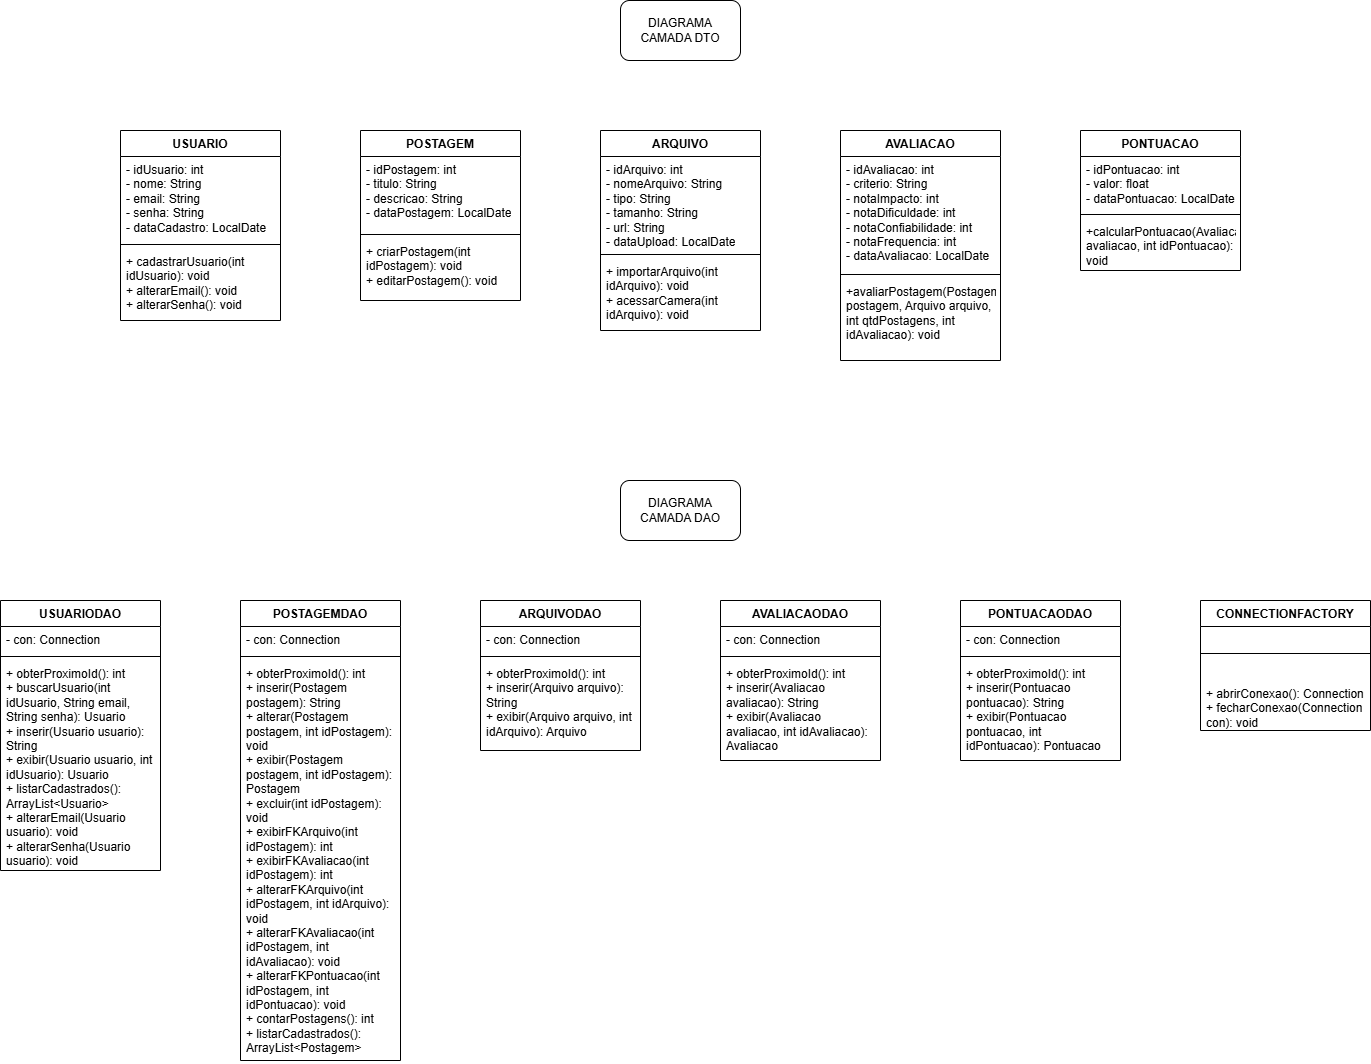

The diagram above was exported from draw.io. Its source (the exported page's mxGraphModel, read from the mxfile embedded in the PNG):
<mxGraphModel dx="1951" dy="596" grid="1" gridSize="10" guides="1" tooltips="1" connect="1" arrows="1" fold="1" page="1" pageScale="1" pageWidth="827" pageHeight="1169" math="0" shadow="0">
  <root>
    <mxCell id="0" />
    <mxCell id="1" parent="0" />
    <mxCell id="4iAjw5QaEYrJwrldckeE-1" parent="1" style="rounded=1;whiteSpace=wrap;html=1;" value="DIAGRAMA CAMADA DTO" vertex="1">
      <mxGeometry height="60" width="120" x="-60" y="20" as="geometry" />
    </mxCell>
    <mxCell id="4iAjw5QaEYrJwrldckeE-2" parent="1" style="swimlane;fontStyle=1;align=center;verticalAlign=top;childLayout=stackLayout;horizontal=1;startSize=26;horizontalStack=0;resizeParent=1;resizeParentMax=0;resizeLast=0;collapsible=1;marginBottom=0;whiteSpace=wrap;html=1;" value="ARQUIVO" vertex="1">
      <mxGeometry height="200" width="160" x="-80" y="150" as="geometry" />
    </mxCell>
    <mxCell id="4iAjw5QaEYrJwrldckeE-3" parent="4iAjw5QaEYrJwrldckeE-2" style="text;strokeColor=none;fillColor=none;align=left;verticalAlign=top;spacingLeft=4;spacingRight=4;overflow=hidden;rotatable=0;points=[[0,0.5],[1,0.5]];portConstraint=eastwest;whiteSpace=wrap;html=1;" value="- idArquivo: int&lt;div&gt;- nomeArquivo: String&lt;/div&gt;&lt;div&gt;- tipo: String&lt;/div&gt;&lt;div&gt;- tamanho: String&lt;/div&gt;&lt;div&gt;- url: String&lt;/div&gt;&lt;div&gt;- dataUpload: LocalDate&lt;/div&gt;" vertex="1">
      <mxGeometry height="94" width="160" y="26" as="geometry" />
    </mxCell>
    <mxCell id="4iAjw5QaEYrJwrldckeE-4" parent="4iAjw5QaEYrJwrldckeE-2" style="line;strokeWidth=1;fillColor=none;align=left;verticalAlign=middle;spacingTop=-1;spacingLeft=3;spacingRight=3;rotatable=0;labelPosition=right;points=[];portConstraint=eastwest;strokeColor=inherit;" value="" vertex="1">
      <mxGeometry height="8" width="160" y="120" as="geometry" />
    </mxCell>
    <mxCell id="4iAjw5QaEYrJwrldckeE-5" parent="4iAjw5QaEYrJwrldckeE-2" style="text;strokeColor=none;fillColor=none;align=left;verticalAlign=top;spacingLeft=4;spacingRight=4;overflow=hidden;rotatable=0;points=[[0,0.5],[1,0.5]];portConstraint=eastwest;whiteSpace=wrap;html=1;" value="+ importarArquivo(int idArquivo): void&lt;div&gt;+ acessarCamera(int idArquivo): void&lt;/div&gt;" vertex="1">
      <mxGeometry height="72" width="160" y="128" as="geometry" />
    </mxCell>
    <mxCell id="4iAjw5QaEYrJwrldckeE-6" parent="1" style="swimlane;fontStyle=1;align=center;verticalAlign=top;childLayout=stackLayout;horizontal=1;startSize=26;horizontalStack=0;resizeParent=1;resizeParentMax=0;resizeLast=0;collapsible=1;marginBottom=0;whiteSpace=wrap;html=1;" value="POSTAGEM" vertex="1">
      <mxGeometry height="170" width="160" x="-320" y="150" as="geometry" />
    </mxCell>
    <mxCell id="4iAjw5QaEYrJwrldckeE-7" parent="4iAjw5QaEYrJwrldckeE-6" style="text;strokeColor=none;fillColor=none;align=left;verticalAlign=top;spacingLeft=4;spacingRight=4;overflow=hidden;rotatable=0;points=[[0,0.5],[1,0.5]];portConstraint=eastwest;whiteSpace=wrap;html=1;" value="- idPostagem: int&lt;div&gt;- titulo: String&lt;/div&gt;&lt;div&gt;- descricao: String&lt;/div&gt;&lt;div&gt;- dataPostagem: LocalDate&lt;/div&gt;" vertex="1">
      <mxGeometry height="74" width="160" y="26" as="geometry" />
    </mxCell>
    <mxCell id="4iAjw5QaEYrJwrldckeE-8" parent="4iAjw5QaEYrJwrldckeE-6" style="line;strokeWidth=1;fillColor=none;align=left;verticalAlign=middle;spacingTop=-1;spacingLeft=3;spacingRight=3;rotatable=0;labelPosition=right;points=[];portConstraint=eastwest;strokeColor=inherit;" value="" vertex="1">
      <mxGeometry height="8" width="160" y="100" as="geometry" />
    </mxCell>
    <mxCell id="4iAjw5QaEYrJwrldckeE-9" parent="4iAjw5QaEYrJwrldckeE-6" style="text;strokeColor=none;fillColor=none;align=left;verticalAlign=top;spacingLeft=4;spacingRight=4;overflow=hidden;rotatable=0;points=[[0,0.5],[1,0.5]];portConstraint=eastwest;whiteSpace=wrap;html=1;" value="+ criarPostagem(int idPostagem): void&lt;div&gt;+ editarPostagem(): void&lt;/div&gt;" vertex="1">
      <mxGeometry height="62" width="160" y="108" as="geometry" />
    </mxCell>
    <mxCell id="4iAjw5QaEYrJwrldckeE-10" parent="1" style="swimlane;fontStyle=1;align=center;verticalAlign=top;childLayout=stackLayout;horizontal=1;startSize=26;horizontalStack=0;resizeParent=1;resizeParentMax=0;resizeLast=0;collapsible=1;marginBottom=0;whiteSpace=wrap;html=1;" value="PONTUACAO" vertex="1">
      <mxGeometry height="140" width="160" x="400" y="150" as="geometry" />
    </mxCell>
    <mxCell id="4iAjw5QaEYrJwrldckeE-11" parent="4iAjw5QaEYrJwrldckeE-10" style="text;strokeColor=none;fillColor=none;align=left;verticalAlign=top;spacingLeft=4;spacingRight=4;overflow=hidden;rotatable=0;points=[[0,0.5],[1,0.5]];portConstraint=eastwest;whiteSpace=wrap;html=1;" value="- idPontuacao: int&lt;div&gt;- valor: float&lt;/div&gt;&lt;div&gt;- dataPontuacao: LocalDate&lt;/div&gt;" vertex="1">
      <mxGeometry height="54" width="160" y="26" as="geometry" />
    </mxCell>
    <mxCell id="4iAjw5QaEYrJwrldckeE-12" parent="4iAjw5QaEYrJwrldckeE-10" style="line;strokeWidth=1;fillColor=none;align=left;verticalAlign=middle;spacingTop=-1;spacingLeft=3;spacingRight=3;rotatable=0;labelPosition=right;points=[];portConstraint=eastwest;strokeColor=inherit;" value="" vertex="1">
      <mxGeometry height="8" width="160" y="80" as="geometry" />
    </mxCell>
    <mxCell id="4iAjw5QaEYrJwrldckeE-13" parent="4iAjw5QaEYrJwrldckeE-10" style="text;strokeColor=none;fillColor=none;align=left;verticalAlign=top;spacingLeft=4;spacingRight=4;overflow=hidden;rotatable=0;points=[[0,0.5],[1,0.5]];portConstraint=eastwest;whiteSpace=wrap;html=1;" value="+calcularPontuacao(Avaliacao avaliacao, int idPontuacao): void" vertex="1">
      <mxGeometry height="52" width="160" y="88" as="geometry" />
    </mxCell>
    <mxCell id="4iAjw5QaEYrJwrldckeE-14" parent="1" style="swimlane;fontStyle=1;align=center;verticalAlign=top;childLayout=stackLayout;horizontal=1;startSize=26;horizontalStack=0;resizeParent=1;resizeParentMax=0;resizeLast=0;collapsible=1;marginBottom=0;whiteSpace=wrap;html=1;" value="AVALIACAO" vertex="1">
      <mxGeometry height="230" width="160" x="160" y="150" as="geometry" />
    </mxCell>
    <mxCell id="4iAjw5QaEYrJwrldckeE-15" parent="4iAjw5QaEYrJwrldckeE-14" style="text;strokeColor=none;fillColor=none;align=left;verticalAlign=top;spacingLeft=4;spacingRight=4;overflow=hidden;rotatable=0;points=[[0,0.5],[1,0.5]];portConstraint=eastwest;whiteSpace=wrap;html=1;" value="- idAvaliacao: int&lt;div&gt;- criterio: String&lt;/div&gt;&lt;div&gt;- notaImpacto: int&lt;/div&gt;&lt;div&gt;- notaDificuldade: int&lt;/div&gt;&lt;div&gt;- notaConfiabilidade: int&lt;/div&gt;&lt;div&gt;- notaFrequencia: int&lt;/div&gt;&lt;div&gt;- dataAvaliacao: LocalDate&lt;/div&gt;" vertex="1">
      <mxGeometry height="114" width="160" y="26" as="geometry" />
    </mxCell>
    <mxCell id="4iAjw5QaEYrJwrldckeE-16" parent="4iAjw5QaEYrJwrldckeE-14" style="line;strokeWidth=1;fillColor=none;align=left;verticalAlign=middle;spacingTop=-1;spacingLeft=3;spacingRight=3;rotatable=0;labelPosition=right;points=[];portConstraint=eastwest;strokeColor=inherit;" value="" vertex="1">
      <mxGeometry height="8" width="160" y="140" as="geometry" />
    </mxCell>
    <mxCell id="4iAjw5QaEYrJwrldckeE-17" parent="4iAjw5QaEYrJwrldckeE-14" style="text;strokeColor=none;fillColor=none;align=left;verticalAlign=top;spacingLeft=4;spacingRight=4;overflow=hidden;rotatable=0;points=[[0,0.5],[1,0.5]];portConstraint=eastwest;whiteSpace=wrap;html=1;" value="+avaliarPostagem(Postagem postagem, Arquivo arquivo, int qtdPostagens, int idAvaliacao): void" vertex="1">
      <mxGeometry height="82" width="160" y="148" as="geometry" />
    </mxCell>
    <mxCell id="4iAjw5QaEYrJwrldckeE-18" parent="1" style="swimlane;fontStyle=1;align=center;verticalAlign=top;childLayout=stackLayout;horizontal=1;startSize=26;horizontalStack=0;resizeParent=1;resizeParentMax=0;resizeLast=0;collapsible=1;marginBottom=0;whiteSpace=wrap;html=1;" value="USUARIO" vertex="1">
      <mxGeometry height="190" width="160" x="-560" y="150" as="geometry" />
    </mxCell>
    <mxCell id="4iAjw5QaEYrJwrldckeE-19" parent="4iAjw5QaEYrJwrldckeE-18" style="text;strokeColor=none;fillColor=none;align=left;verticalAlign=top;spacingLeft=4;spacingRight=4;overflow=hidden;rotatable=0;points=[[0,0.5],[1,0.5]];portConstraint=eastwest;whiteSpace=wrap;html=1;" value="- idUsuario: int&lt;div&gt;- nome: String&lt;/div&gt;&lt;div&gt;- email: String&lt;/div&gt;&lt;div&gt;- senha: String&lt;/div&gt;&lt;div&gt;- dataCadastro: LocalDate&lt;/div&gt;" vertex="1">
      <mxGeometry height="84" width="160" y="26" as="geometry" />
    </mxCell>
    <mxCell id="4iAjw5QaEYrJwrldckeE-20" parent="4iAjw5QaEYrJwrldckeE-18" style="line;strokeWidth=1;fillColor=none;align=left;verticalAlign=middle;spacingTop=-1;spacingLeft=3;spacingRight=3;rotatable=0;labelPosition=right;points=[];portConstraint=eastwest;strokeColor=inherit;" value="" vertex="1">
      <mxGeometry height="8" width="160" y="110" as="geometry" />
    </mxCell>
    <mxCell id="4iAjw5QaEYrJwrldckeE-21" parent="4iAjw5QaEYrJwrldckeE-18" style="text;strokeColor=none;fillColor=none;align=left;verticalAlign=top;spacingLeft=4;spacingRight=4;overflow=hidden;rotatable=0;points=[[0,0.5],[1,0.5]];portConstraint=eastwest;whiteSpace=wrap;html=1;" value="+ cadastrarUsuario(int idUsuario): void&lt;div&gt;+ alterarEmail(): void&lt;/div&gt;&lt;div&gt;+ alterarSenha(): void&lt;/div&gt;" vertex="1">
      <mxGeometry height="72" width="160" y="118" as="geometry" />
    </mxCell>
    <mxCell id="4iAjw5QaEYrJwrldckeE-25" parent="1" style="rounded=1;whiteSpace=wrap;html=1;" value="DIAGRAMA CAMADA DAO" vertex="1">
      <mxGeometry height="60" width="120" x="-60" y="500" as="geometry" />
    </mxCell>
    <mxCell id="4iAjw5QaEYrJwrldckeE-26" parent="1" style="swimlane;fontStyle=1;align=center;verticalAlign=top;childLayout=stackLayout;horizontal=1;startSize=26;horizontalStack=0;resizeParent=1;resizeParentMax=0;resizeLast=0;collapsible=1;marginBottom=0;whiteSpace=wrap;html=1;" value="USUARIODAO" vertex="1">
      <mxGeometry height="270" width="160" x="-680" y="620" as="geometry" />
    </mxCell>
    <mxCell id="4iAjw5QaEYrJwrldckeE-27" parent="4iAjw5QaEYrJwrldckeE-26" style="text;strokeColor=none;fillColor=none;align=left;verticalAlign=top;spacingLeft=4;spacingRight=4;overflow=hidden;rotatable=0;points=[[0,0.5],[1,0.5]];portConstraint=eastwest;whiteSpace=wrap;html=1;" value="- con: Connection" vertex="1">
      <mxGeometry height="26" width="160" y="26" as="geometry" />
    </mxCell>
    <mxCell id="4iAjw5QaEYrJwrldckeE-28" parent="4iAjw5QaEYrJwrldckeE-26" style="line;strokeWidth=1;fillColor=none;align=left;verticalAlign=middle;spacingTop=-1;spacingLeft=3;spacingRight=3;rotatable=0;labelPosition=right;points=[];portConstraint=eastwest;strokeColor=inherit;" value="" vertex="1">
      <mxGeometry height="8" width="160" y="52" as="geometry" />
    </mxCell>
    <mxCell id="4iAjw5QaEYrJwrldckeE-29" parent="4iAjw5QaEYrJwrldckeE-26" style="text;strokeColor=none;fillColor=none;align=left;verticalAlign=top;spacingLeft=4;spacingRight=4;overflow=hidden;rotatable=0;points=[[0,0.5],[1,0.5]];portConstraint=eastwest;whiteSpace=wrap;html=1;" value="+ obterProximoId(): int&lt;div&gt;+ buscarUsuario(int idUsuario, String email, String senha): Usuario&lt;/div&gt;&lt;div&gt;+ inserir(Usuario usuario): String&lt;/div&gt;&lt;div&gt;+ exibir(Usuario usuario, int idUsuario): Usuario&lt;/div&gt;&lt;div&gt;+ listarCadastrados(): ArrayList&amp;lt;Usuario&amp;gt;&lt;/div&gt;&lt;div&gt;+ alterarEmail(Usuario usuario): void&lt;/div&gt;&lt;div&gt;+ alterarSenha(Usuario usuario): void&lt;br&gt;&lt;div&gt;&lt;br&gt;&lt;/div&gt;&lt;/div&gt;" vertex="1">
      <mxGeometry height="210" width="160" y="60" as="geometry" />
    </mxCell>
    <mxCell id="4iAjw5QaEYrJwrldckeE-30" parent="1" style="swimlane;fontStyle=1;align=center;verticalAlign=top;childLayout=stackLayout;horizontal=1;startSize=26;horizontalStack=0;resizeParent=1;resizeParentMax=0;resizeLast=0;collapsible=1;marginBottom=0;whiteSpace=wrap;html=1;" value="ARQUIVODAO" vertex="1">
      <mxGeometry height="150" width="160" x="-200" y="620" as="geometry" />
    </mxCell>
    <mxCell id="4iAjw5QaEYrJwrldckeE-31" parent="4iAjw5QaEYrJwrldckeE-30" style="text;strokeColor=none;fillColor=none;align=left;verticalAlign=top;spacingLeft=4;spacingRight=4;overflow=hidden;rotatable=0;points=[[0,0.5],[1,0.5]];portConstraint=eastwest;whiteSpace=wrap;html=1;" value="- con: Connection" vertex="1">
      <mxGeometry height="26" width="160" y="26" as="geometry" />
    </mxCell>
    <mxCell id="4iAjw5QaEYrJwrldckeE-32" parent="4iAjw5QaEYrJwrldckeE-30" style="line;strokeWidth=1;fillColor=none;align=left;verticalAlign=middle;spacingTop=-1;spacingLeft=3;spacingRight=3;rotatable=0;labelPosition=right;points=[];portConstraint=eastwest;strokeColor=inherit;" value="" vertex="1">
      <mxGeometry height="8" width="160" y="52" as="geometry" />
    </mxCell>
    <mxCell id="4iAjw5QaEYrJwrldckeE-33" parent="4iAjw5QaEYrJwrldckeE-30" style="text;strokeColor=none;fillColor=none;align=left;verticalAlign=top;spacingLeft=4;spacingRight=4;overflow=hidden;rotatable=0;points=[[0,0.5],[1,0.5]];portConstraint=eastwest;whiteSpace=wrap;html=1;" value="+ obterProximoId(): int&lt;div&gt;+ inserir(Arquivo arquivo): String&lt;/div&gt;&lt;div&gt;+ exibir(Arquivo arquivo, int idArquivo): Arquivo&lt;/div&gt;" vertex="1">
      <mxGeometry height="90" width="160" y="60" as="geometry" />
    </mxCell>
    <mxCell id="4iAjw5QaEYrJwrldckeE-34" parent="1" style="swimlane;fontStyle=1;align=center;verticalAlign=top;childLayout=stackLayout;horizontal=1;startSize=26;horizontalStack=0;resizeParent=1;resizeParentMax=0;resizeLast=0;collapsible=1;marginBottom=0;whiteSpace=wrap;html=1;" value="AVALIACAODAO" vertex="1">
      <mxGeometry height="160" width="160" x="40" y="620" as="geometry" />
    </mxCell>
    <mxCell id="4iAjw5QaEYrJwrldckeE-35" parent="4iAjw5QaEYrJwrldckeE-34" style="text;strokeColor=none;fillColor=none;align=left;verticalAlign=top;spacingLeft=4;spacingRight=4;overflow=hidden;rotatable=0;points=[[0,0.5],[1,0.5]];portConstraint=eastwest;whiteSpace=wrap;html=1;" value="- con: Connection" vertex="1">
      <mxGeometry height="26" width="160" y="26" as="geometry" />
    </mxCell>
    <mxCell id="4iAjw5QaEYrJwrldckeE-36" parent="4iAjw5QaEYrJwrldckeE-34" style="line;strokeWidth=1;fillColor=none;align=left;verticalAlign=middle;spacingTop=-1;spacingLeft=3;spacingRight=3;rotatable=0;labelPosition=right;points=[];portConstraint=eastwest;strokeColor=inherit;" value="" vertex="1">
      <mxGeometry height="8" width="160" y="52" as="geometry" />
    </mxCell>
    <mxCell id="4iAjw5QaEYrJwrldckeE-37" parent="4iAjw5QaEYrJwrldckeE-34" style="text;strokeColor=none;fillColor=none;align=left;verticalAlign=top;spacingLeft=4;spacingRight=4;overflow=hidden;rotatable=0;points=[[0,0.5],[1,0.5]];portConstraint=eastwest;whiteSpace=wrap;html=1;" value="+ obterProximoId(): int&lt;div&gt;&lt;div&gt;+ inserir(Avaliacao avaliacao): String&lt;/div&gt;&lt;div&gt;+ exibir(Avaliacao avaliacao, int idAvaliacao): Avaliacao&lt;/div&gt;&lt;/div&gt;" vertex="1">
      <mxGeometry height="100" width="160" y="60" as="geometry" />
    </mxCell>
    <mxCell id="4iAjw5QaEYrJwrldckeE-38" parent="1" style="swimlane;fontStyle=1;align=center;verticalAlign=top;childLayout=stackLayout;horizontal=1;startSize=26;horizontalStack=0;resizeParent=1;resizeParentMax=0;resizeLast=0;collapsible=1;marginBottom=0;whiteSpace=wrap;html=1;" value="POSTAGEMDAO" vertex="1">
      <mxGeometry height="460" width="160" x="-440" y="620" as="geometry" />
    </mxCell>
    <mxCell id="4iAjw5QaEYrJwrldckeE-39" parent="4iAjw5QaEYrJwrldckeE-38" style="text;strokeColor=none;fillColor=none;align=left;verticalAlign=top;spacingLeft=4;spacingRight=4;overflow=hidden;rotatable=0;points=[[0,0.5],[1,0.5]];portConstraint=eastwest;whiteSpace=wrap;html=1;" value="- con: Connection" vertex="1">
      <mxGeometry height="26" width="160" y="26" as="geometry" />
    </mxCell>
    <mxCell id="4iAjw5QaEYrJwrldckeE-40" parent="4iAjw5QaEYrJwrldckeE-38" style="line;strokeWidth=1;fillColor=none;align=left;verticalAlign=middle;spacingTop=-1;spacingLeft=3;spacingRight=3;rotatable=0;labelPosition=right;points=[];portConstraint=eastwest;strokeColor=inherit;" value="" vertex="1">
      <mxGeometry height="8" width="160" y="52" as="geometry" />
    </mxCell>
    <mxCell id="4iAjw5QaEYrJwrldckeE-41" parent="4iAjw5QaEYrJwrldckeE-38" style="text;strokeColor=none;fillColor=none;align=left;verticalAlign=top;spacingLeft=4;spacingRight=4;overflow=hidden;rotatable=0;points=[[0,0.5],[1,0.5]];portConstraint=eastwest;whiteSpace=wrap;html=1;" value="+ obterProximoId(): int&lt;div&gt;+ inserir(Postagem postagem): String&lt;/div&gt;&lt;div&gt;+ alterar(Postagem postagem, int idPostagem): void&lt;/div&gt;&lt;div&gt;+ exibir(Postagem postagem, int idPostagem): Postagem&lt;/div&gt;&lt;div&gt;+ excluir(int idPostagem): void&lt;/div&gt;&lt;div&gt;+ exibirFKArquivo(int idPostagem): int&lt;/div&gt;&lt;div&gt;+ exibirFKAvaliacao(int idPostagem): int&lt;/div&gt;&lt;div&gt;+ alterarFKArquivo(int idPostagem, int idArquivo): void&lt;/div&gt;&lt;div&gt;+ alterarFKAvaliacao(int idPostagem, int idAvaliacao): void&lt;/div&gt;&lt;div&gt;+ alterarFKPontuacao(int idPostagem, int idPontuacao): void&lt;/div&gt;&lt;div&gt;+ contarPostagens(): int&lt;/div&gt;&lt;div&gt;+&amp;nbsp;&lt;span style=&quot;background-color: transparent; color: light-dark(rgb(0, 0, 0), rgb(255, 255, 255));&quot;&gt;listarCadastrados():&amp;nbsp;&lt;/span&gt;&lt;/div&gt;&lt;div&gt;&lt;span style=&quot;background-color: transparent; color: light-dark(rgb(0, 0, 0), rgb(255, 255, 255));&quot;&gt;ArrayList&amp;lt;Postagem&amp;gt;&lt;/span&gt;&lt;/div&gt;" vertex="1">
      <mxGeometry height="400" width="160" y="60" as="geometry" />
    </mxCell>
    <mxCell id="4iAjw5QaEYrJwrldckeE-42" parent="1" style="swimlane;fontStyle=1;align=center;verticalAlign=top;childLayout=stackLayout;horizontal=1;startSize=26;horizontalStack=0;resizeParent=1;resizeParentMax=0;resizeLast=0;collapsible=1;marginBottom=0;whiteSpace=wrap;html=1;" value="PONTUACAODAO" vertex="1">
      <mxGeometry height="160" width="160" x="280" y="620" as="geometry" />
    </mxCell>
    <mxCell id="4iAjw5QaEYrJwrldckeE-43" parent="4iAjw5QaEYrJwrldckeE-42" style="text;strokeColor=none;fillColor=none;align=left;verticalAlign=top;spacingLeft=4;spacingRight=4;overflow=hidden;rotatable=0;points=[[0,0.5],[1,0.5]];portConstraint=eastwest;whiteSpace=wrap;html=1;" value="- con: Connection" vertex="1">
      <mxGeometry height="26" width="160" y="26" as="geometry" />
    </mxCell>
    <mxCell id="4iAjw5QaEYrJwrldckeE-44" parent="4iAjw5QaEYrJwrldckeE-42" style="line;strokeWidth=1;fillColor=none;align=left;verticalAlign=middle;spacingTop=-1;spacingLeft=3;spacingRight=3;rotatable=0;labelPosition=right;points=[];portConstraint=eastwest;strokeColor=inherit;" value="" vertex="1">
      <mxGeometry height="8" width="160" y="52" as="geometry" />
    </mxCell>
    <mxCell id="4iAjw5QaEYrJwrldckeE-45" parent="4iAjw5QaEYrJwrldckeE-42" style="text;strokeColor=none;fillColor=none;align=left;verticalAlign=top;spacingLeft=4;spacingRight=4;overflow=hidden;rotatable=0;points=[[0,0.5],[1,0.5]];portConstraint=eastwest;whiteSpace=wrap;html=1;" value="+ obterProximoId(): int&lt;div&gt;&lt;div&gt;+ inserir(Pontuacao pontuacao): String&lt;/div&gt;&lt;div&gt;+ exibir(Pontuacao pontuacao, int idPontuacao): Pontuacao&lt;/div&gt;&lt;/div&gt;" vertex="1">
      <mxGeometry height="100" width="160" y="60" as="geometry" />
    </mxCell>
    <mxCell id="4iAjw5QaEYrJwrldckeE-46" parent="1" style="swimlane;fontStyle=1;align=center;verticalAlign=top;childLayout=stackLayout;horizontal=1;startSize=26;horizontalStack=0;resizeParent=1;resizeParentMax=0;resizeLast=0;collapsible=1;marginBottom=0;whiteSpace=wrap;html=1;" value="CONNECTIONFACTORY" vertex="1">
      <mxGeometry height="130" width="170" x="520" y="620" as="geometry" />
    </mxCell>
    <mxCell id="4iAjw5QaEYrJwrldckeE-48" parent="4iAjw5QaEYrJwrldckeE-46" style="line;strokeWidth=1;fillColor=none;align=left;verticalAlign=middle;spacingTop=-1;spacingLeft=3;spacingRight=3;rotatable=0;labelPosition=right;points=[];portConstraint=eastwest;strokeColor=inherit;" value="" vertex="1">
      <mxGeometry height="54" width="170" y="26" as="geometry" />
    </mxCell>
    <mxCell id="4iAjw5QaEYrJwrldckeE-49" parent="4iAjw5QaEYrJwrldckeE-46" style="text;strokeColor=none;fillColor=none;align=left;verticalAlign=top;spacingLeft=4;spacingRight=4;overflow=hidden;rotatable=0;points=[[0,0.5],[1,0.5]];portConstraint=eastwest;whiteSpace=wrap;html=1;" value="+ abrirConexao(): Connection&lt;div&gt;+ fecharConexao(Connection con): void&lt;/div&gt;" vertex="1">
      <mxGeometry height="50" width="170" y="80" as="geometry" />
    </mxCell>
  </root>
</mxGraphModel>